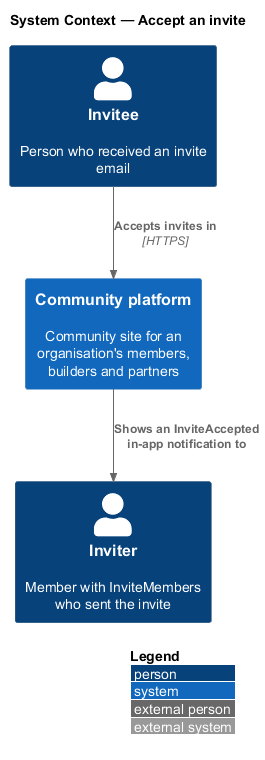

The diagram above was rendered by PlantUML. Its source (embedded in the PNG):
@startuml
!include <C4/C4_Context>
LAYOUT_WITH_LEGEND()
title System Context — Accept an invite

Person(invitee, "Invitee", "Person who received an invite email")
Person(inviter, "Inviter", "Member with InviteMembers who sent the invite")
System(ftc, "Community platform", "Community site for an organisation's members, builders and partners")
Rel(invitee, ftc, "Accepts invites in", "HTTPS")
Rel(ftc, inviter, "Shows an InviteAccepted in-app notification to")
@enduml